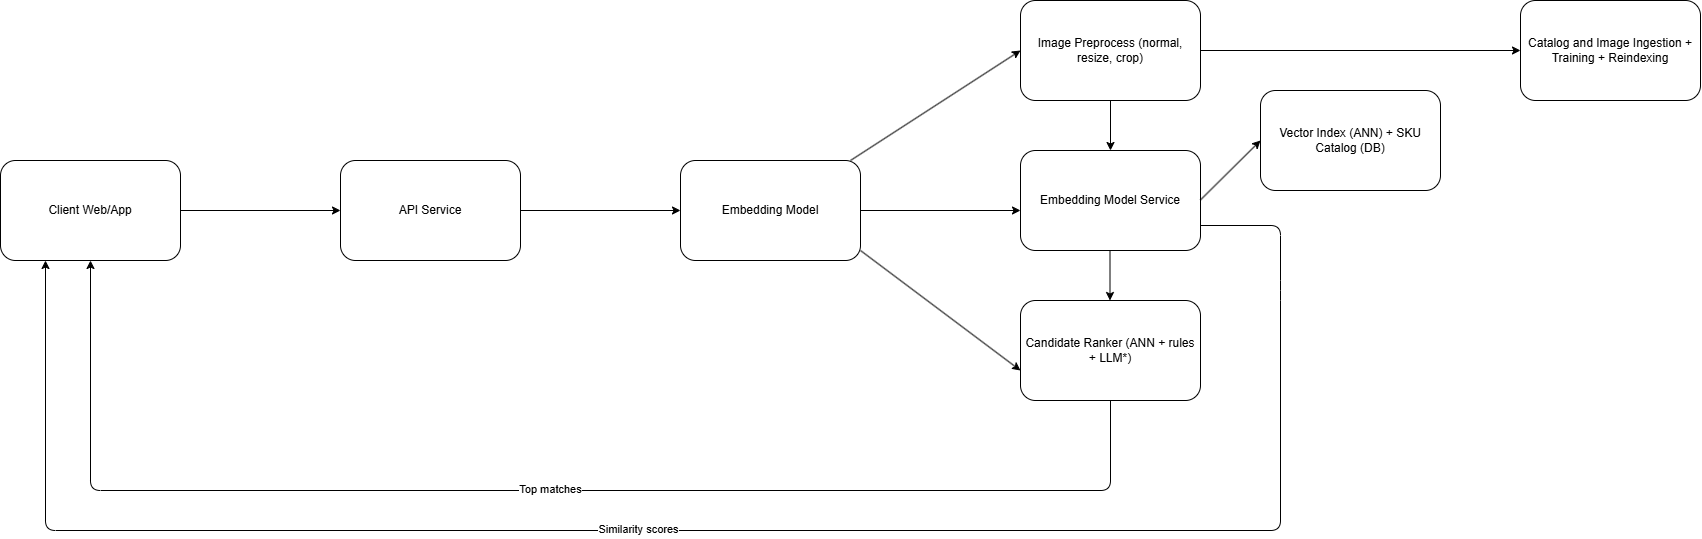

The diagram above was exported from draw.io. Its source (the exported page's mxGraphModel, read from the mxfile embedded in the PNG):
<mxGraphModel dx="1778" dy="755" grid="1" gridSize="10" guides="1" tooltips="1" connect="1" arrows="1" fold="1" page="1" pageScale="1" pageWidth="850" pageHeight="1100" math="0" shadow="0">
  <root>
    <mxCell id="0" />
    <mxCell id="1" parent="0" />
    <mxCell id="2" value="Client Web/App" style="rounded=1;whiteSpace=wrap;html=1;" parent="1" vertex="1">
      <mxGeometry y="310" width="180" height="100" as="geometry" />
    </mxCell>
    <mxCell id="3" value="" style="endArrow=classic;html=1;exitX=1;exitY=0.5;exitDx=0;exitDy=0;" parent="1" source="2" edge="1">
      <mxGeometry width="50" height="50" relative="1" as="geometry">
        <mxPoint x="240" y="380" as="sourcePoint" />
        <mxPoint x="340" y="360" as="targetPoint" />
      </mxGeometry>
    </mxCell>
    <mxCell id="5" value="API Service" style="rounded=1;whiteSpace=wrap;html=1;" parent="1" vertex="1">
      <mxGeometry x="340" y="310" width="180" height="100" as="geometry" />
    </mxCell>
    <mxCell id="6" value="" style="endArrow=classic;html=1;exitX=1;exitY=0.5;exitDx=0;exitDy=0;" parent="1" source="5" edge="1">
      <mxGeometry width="50" height="50" relative="1" as="geometry">
        <mxPoint x="580" y="380" as="sourcePoint" />
        <mxPoint x="680" y="360" as="targetPoint" />
      </mxGeometry>
    </mxCell>
    <mxCell id="8" value="Embedding Model" style="rounded=1;whiteSpace=wrap;html=1;" parent="1" vertex="1">
      <mxGeometry x="680" y="310" width="180" height="100" as="geometry" />
    </mxCell>
    <mxCell id="9" value="" style="endArrow=classic;html=1;exitX=1;exitY=0.5;exitDx=0;exitDy=0;" parent="1" source="8" edge="1">
      <mxGeometry width="50" height="50" relative="1" as="geometry">
        <mxPoint x="920" y="380" as="sourcePoint" />
        <mxPoint x="1020" y="360" as="targetPoint" />
      </mxGeometry>
    </mxCell>
    <mxCell id="11" value="" style="endArrow=classic;html=1;exitX=1;exitY=0.5;exitDx=0;exitDy=0;" parent="1" edge="1">
      <mxGeometry width="50" height="50" relative="1" as="geometry">
        <mxPoint x="860" y="400" as="sourcePoint" />
        <mxPoint x="1020" y="520" as="targetPoint" />
      </mxGeometry>
    </mxCell>
    <mxCell id="12" value="" style="endArrow=classic;html=1;exitX=1;exitY=0.5;exitDx=0;exitDy=0;" parent="1" edge="1">
      <mxGeometry width="50" height="50" relative="1" as="geometry">
        <mxPoint x="850" y="310" as="sourcePoint" />
        <mxPoint x="1020" y="200" as="targetPoint" />
      </mxGeometry>
    </mxCell>
    <mxCell id="14" value="Image Preprocess (normal, resize, crop)" style="rounded=1;whiteSpace=wrap;html=1;" parent="1" vertex="1">
      <mxGeometry x="1020" y="150" width="180" height="100" as="geometry" />
    </mxCell>
    <mxCell id="25" style="edgeStyle=none;html=1;exitX=1;exitY=0.75;exitDx=0;exitDy=0;entryX=0.25;entryY=1;entryDx=0;entryDy=0;" parent="1" source="15" target="2" edge="1">
      <mxGeometry relative="1" as="geometry">
        <Array as="points">
          <mxPoint x="1280" y="375" />
          <mxPoint x="1280" y="440" />
          <mxPoint x="1280" y="680" />
          <mxPoint x="45" y="680" />
        </Array>
      </mxGeometry>
    </mxCell>
    <mxCell id="26" value="Similarity scores" style="edgeLabel;html=1;align=center;verticalAlign=middle;resizable=0;points=[];" parent="25" vertex="1" connectable="0">
      <mxGeometry x="0.088" y="-2" relative="1" as="geometry">
        <mxPoint as="offset" />
      </mxGeometry>
    </mxCell>
    <mxCell id="15" value="Embedding Model Service" style="rounded=1;whiteSpace=wrap;html=1;" parent="1" vertex="1">
      <mxGeometry x="1020" y="300" width="180" height="100" as="geometry" />
    </mxCell>
    <mxCell id="16" value="Candidate Ranker (ANN + rules + LLM*)" style="rounded=1;whiteSpace=wrap;html=1;" parent="1" vertex="1">
      <mxGeometry x="1020" y="450" width="180" height="100" as="geometry" />
    </mxCell>
    <mxCell id="17" value="" style="endArrow=classic;html=1;exitX=0.5;exitY=1;exitDx=0;exitDy=0;entryX=0.5;entryY=0;entryDx=0;entryDy=0;" parent="1" source="14" target="15" edge="1">
      <mxGeometry width="50" height="50" relative="1" as="geometry">
        <mxPoint x="1220" y="320" as="sourcePoint" />
        <mxPoint x="1270" y="270" as="targetPoint" />
      </mxGeometry>
    </mxCell>
    <mxCell id="18" value="" style="endArrow=classic;html=1;exitX=0.5;exitY=1;exitDx=0;exitDy=0;entryX=0.5;entryY=0;entryDx=0;entryDy=0;" parent="1" edge="1">
      <mxGeometry width="50" height="50" relative="1" as="geometry">
        <mxPoint x="1109.5" y="400" as="sourcePoint" />
        <mxPoint x="1109.5" y="450" as="targetPoint" />
      </mxGeometry>
    </mxCell>
    <mxCell id="19" value="" style="endArrow=classic;html=1;exitX=1;exitY=0.5;exitDx=0;exitDy=0;entryX=0;entryY=0.5;entryDx=0;entryDy=0;" parent="1" source="14" target="20" edge="1">
      <mxGeometry width="50" height="50" relative="1" as="geometry">
        <mxPoint x="1330" y="230" as="sourcePoint" />
        <mxPoint x="1340" y="200" as="targetPoint" />
      </mxGeometry>
    </mxCell>
    <mxCell id="20" value="Catalog and Image Ingestion + Training + Reindexing" style="rounded=1;whiteSpace=wrap;html=1;" parent="1" vertex="1">
      <mxGeometry x="1520" y="150" width="180" height="100" as="geometry" />
    </mxCell>
    <mxCell id="22" value="Vector Index (ANN) + SKU Catalog (DB)" style="rounded=1;whiteSpace=wrap;html=1;" parent="1" vertex="1">
      <mxGeometry x="1260" y="240" width="180" height="100" as="geometry" />
    </mxCell>
    <mxCell id="23" value="" style="endArrow=classic;html=1;exitX=1;exitY=0.5;exitDx=0;exitDy=0;entryX=0;entryY=0.5;entryDx=0;entryDy=0;" parent="1" target="22" edge="1">
      <mxGeometry width="50" height="50" relative="1" as="geometry">
        <mxPoint x="1200" y="349.41" as="sourcePoint" />
        <mxPoint x="1360" y="349.41" as="targetPoint" />
      </mxGeometry>
    </mxCell>
    <mxCell id="24" value="" style="endArrow=classic;html=1;exitX=0.5;exitY=1;exitDx=0;exitDy=0;entryX=0.5;entryY=1;entryDx=0;entryDy=0;" parent="1" source="16" target="2" edge="1">
      <mxGeometry width="50" height="50" relative="1" as="geometry">
        <mxPoint x="1010" y="640" as="sourcePoint" />
        <mxPoint x="1060" y="590" as="targetPoint" />
        <Array as="points">
          <mxPoint x="1110" y="640" />
          <mxPoint x="90" y="640" />
        </Array>
      </mxGeometry>
    </mxCell>
    <mxCell id="27" value="Top matches" style="edgeLabel;html=1;align=center;verticalAlign=middle;resizable=0;points=[];" parent="24" vertex="1" connectable="0">
      <mxGeometry x="-0.0281" y="-2" relative="1" as="geometry">
        <mxPoint as="offset" />
      </mxGeometry>
    </mxCell>
  </root>
</mxGraphModel>